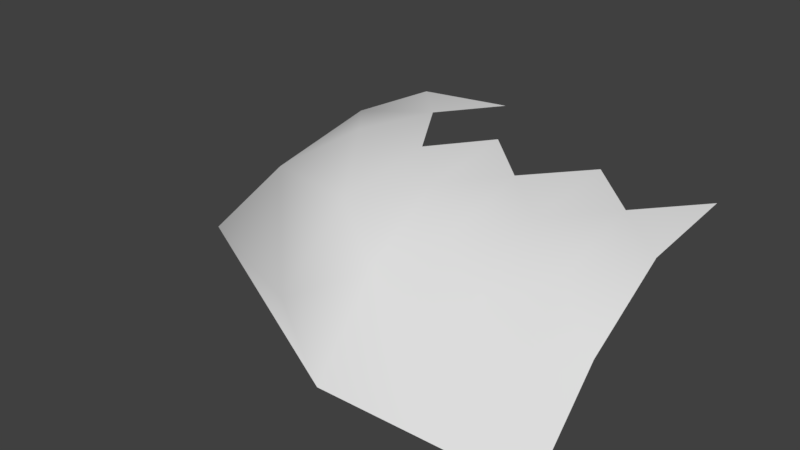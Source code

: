 # Source: HillEnd_Corner.blend  (saved by Blender 2.78.0; exported with 4.5.12 LTS)
import bpy
from mathutils import Matrix  # noqa: F401  (used for matrix-valued properties, if any)

bpy.ops.wm.read_factory_settings(use_empty=True)
scene = bpy.context.scene
scene.name = 'Scene'

# ---- collections
col_collection_1 = bpy.data.collections.new('Collection 1'); scene.collection.children.link(col_collection_1)

# ---- world
world_world = bpy.data.worlds.new('World'); scene.world = world_world
world_world.color = (0.05088, 0.05088, 0.05088)
world_world.use_sun_shadow = False
world_world.sun_shadow_jitter_overblur = 0.0
world_world.cycles.sampling_method = 'MANUAL'

# ---- meshes
me_plane = bpy.data.meshes.new('Plane')
me_plane.from_pydata([(-1.911, 1.749, -0.109), (-2.257, 1.208, -0.4883), (-1.695, 0.1588, -0.09523), (-2.653, 1.749, -0.8712), (-1.088, 1.748, 0.3949), (-1.531, 1.207, 0.2299), (-0.07685, 1.747, 0.4818), (-0.5739, 1.206, 0.4487), (-0.3248, -1.202, -0.4883), (0.4187, -0.8565, -0.09523), (-2.352, -0.1545, -0.8712), (0.441, -1.584, -0.8712), (-0.9369, 0.5145, 0.3949), (-0.2353, -0.4815, 0.2299), (-0.1174, 0.468, 0.4487), (0.3644, 0.9912, 0.4818), (0.9046, -1.201, -0.4883), (1.445, -0.8361, -0.09523), (1.446, -1.564, -0.8712), (0.3945, -0.01938, 0.3949), (0.9046, -0.4754, 0.2299), (0.9046, 0.4813, 0.4487), (1.446, 1.012, 0.4818), (1.988, -1.181, -0.4883), (2.529, -0.8158, -0.09523), (2.529, -1.544, -0.8712), (1.446, 0.001443, 0.3949), (1.988, -0.4552, 0.2299), (1.988, 0.5015, 0.4487), (2.529, 1.033, 0.4818), (2.529, 0.02209, 0.398)], [], [(1, 0, 3), (10, 2, 1), (1, 3, 10), (5, 4, 0), (2, 12, 5), (5, 0, 1), (2, 5, 1), (7, 6, 4), (12, 14, 7), (7, 4, 5), (12, 7, 5), (8, 2, 10), (11, 9, 8), (8, 10, 11), (13, 12, 2), (9, 19, 13), (13, 2, 8), (9, 13, 8), (19, 15, 14), (14, 12, 13), (19, 14, 13), (16, 9, 11), (18, 17, 16), (16, 11, 18), (20, 19, 9), (17, 26, 20), (20, 9, 16), (17, 20, 16), (21, 15, 19), (26, 22, 21), (21, 19, 20), (26, 21, 20), (23, 17, 18), (25, 24, 23), (23, 18, 25), (27, 26, 17), (24, 30, 27), (27, 17, 23), (24, 27, 23), (28, 22, 26), (30, 29, 28), (28, 26, 27), (30, 28, 27)])
me_plane.polygons.foreach_set('use_smooth', [True] * 43)
_uv = me_plane.uv_layers.new(name='UVMap')
_uv.uv.foreach_set('vector', [0.06345, 0.9375, 0.06345, 0.9991, 0.001882, 0.9991, 0.001882, 0.8759, 0.06345, 0.8759, 0.001882, 0.9375, 0.06367, 0.937, 0.001983, 0.9996, 0.001986, 0.937, 0.06345, 0.9375, 0.06345, 0.9991, 0.001882, 0.9991, 0.001882, 0.8759, 0.06345, 0.8759, 0.001882, 0.9375, 0.06367, 0.937, 0.001983, 0.9996, 0.001986, 0.937, 0.06367, 0.8745, 0.06367, 0.937, 0.001986, 0.937, 0.06345, 0.9375, 0.06345, 0.9991, 0.001882, 0.9991, 0.001882, 0.8759, 0.06345, 0.8759, 0.001882, 0.9375, 0.06367, 0.937, 0.001983, 0.9996, 0.001986, 0.937, 0.06367, 0.8745, 0.06367, 0.937, 0.001986, 0.937, 0.06345, 0.9375, 0.06345, 0.9991, 0.001882, 0.9991, 0.001882, 0.8759, 0.06345, 0.8759, 0.001882, 0.9375, 0.1582, 0.8327, 0.1164, 0.9594, 0.1164, 0.8327, 0.06345, 0.9375, 0.06345, 0.9991, 0.001882, 0.9991, 0.001882, 0.8759, 0.06345, 0.8759, 0.001882, 0.9375, 0.06367, 0.937, 0.001983, 0.9996, 0.001986, 0.937, 0.06367, 0.8745, 0.06367, 0.937, 0.001986, 0.937, 0.001882, 0.8759, 0.06345, 0.8759, 0.001882, 0.9375, 0.06367, 0.937, 0.001983, 0.9996, 0.001986, 0.937, 0.06367, 0.8745, 0.06367, 0.937, 0.001986, 0.937, 0.06345, 0.9375, 0.06345, 0.9991, 0.001882, 0.9991, 0.001882, 0.8759, 0.06345, 0.8759, 0.001882, 0.9375, 0.06367, 0.937, 0.001983, 0.9996, 0.001986, 0.937, 0.06345, 0.9375, 0.06345, 0.9991, 0.001882, 0.9991, 0.001882, 0.8759, 0.06345, 0.8759, 0.001882, 0.9375, 0.06367, 0.937, 0.001983, 0.9996, 0.001986, 0.937, 0.06367, 0.8745, 0.06367, 0.937, 0.001986, 0.937, 0.06345, 0.9375, 0.06345, 0.9991, 0.001882, 0.9991, 0.001882, 0.8759, 0.06345, 0.8759, 0.001882, 0.9375, 0.06367, 0.937, 0.001983, 0.9996, 0.001986, 0.937, 0.06367, 0.8745, 0.06367, 0.937, 0.001986, 0.937, 0.06345, 0.9375, 0.06345, 0.9991, 0.001882, 0.9991, 0.001882, 0.8759, 0.06345, 0.8759, 0.001882, 0.9375, 0.06367, 0.937, 0.001983, 0.9996, 0.001986, 0.937, 0.06345, 0.9375, 0.06345, 0.9991, 0.001882, 0.9991, 0.001882, 0.8759, 0.06345, 0.8759, 0.001882, 0.9375, 0.06367, 0.937, 0.001983, 0.9996, 0.001986, 0.937, 0.06367, 0.8745, 0.06367, 0.937, 0.001986, 0.937, 0.06345, 0.9375, 0.06345, 0.9991, 0.001882, 0.9991, 0.001882, 0.8759, 0.06345, 0.8759, 0.001882, 0.9375, 0.06367, 0.937, 0.001983, 0.9996, 0.001986, 0.937, 0.06367, 0.8745, 0.06367, 0.937, 0.001986, 0.937])
me_plane.use_remesh_preserve_volume = False
me_plane.use_remesh_preserve_attributes = False
me_plane.use_mirror_vertex_groups = False
me_plane.update()

# ---- objects
ob_plane = bpy.data.objects.new('Plane', me_plane)

# ---- transforms, parenting, visibility, modifiers, constraints
ob_plane.location = (0.0, -0.8336, 0.8867)
ob_plane.lineart.crease_threshold = 0.0

# ---- collection membership
col_collection_1.objects.link(ob_plane)

# ---- scene / render settings (as saved in the file)
scene.frame_start = 1; scene.frame_end = 250; scene.frame_set(1)
scene.render.engine = 'BLENDER_EEVEE_NEXT'
scene.render.resolution_percentage = 50
scene.render.dither_intensity = 0.0
scene.cycles.use_denoising = False
scene.cycles.samples = 128
scene.cycles.sampling_pattern = 'TABULATED_SOBOL'
scene.cycles.light_sampling_threshold = 0.0
scene.cycles.use_adaptive_sampling = False
scene.cycles.use_light_tree = False
scene.cycles.blur_glossy = 0.0
scene.cycles.sample_clamp_indirect = 0.0
scene.view_settings.view_transform = 'Standard'
bpy.context.view_layer.update()

# ---- added for rendering (the .blend has no active camera and no usable light): camera, sun
cam_auto = bpy.data.cameras.new('AutoCamera')
cam_auto.lens = 50.0
cam_auto.sensor_width = 36.0
cam_auto.clip_end = 1000.0
ob_auto_camera = bpy.data.objects.new('AutoCamera', cam_auto)
scene.collection.objects.link(ob_auto_camera)
ob_auto_camera.location = (5.77523, -7.75547, 5.36171)
ob_auto_camera.rotation_euler = (1.09748, -7.21219e-08, 0.694738)
scene.camera = ob_auto_camera
light_auto_sun = bpy.data.lights.new('AutoSun', 'SUN')
light_auto_sun.energy = 3.0
light_auto_sun.angle = 0.0523599
ob_auto_sun = bpy.data.objects.new('AutoSun', light_auto_sun)
scene.collection.objects.link(ob_auto_sun)
ob_auto_sun.rotation_euler = (0.872665, 0.174533, 0.523599)
bpy.context.view_layer.update()
